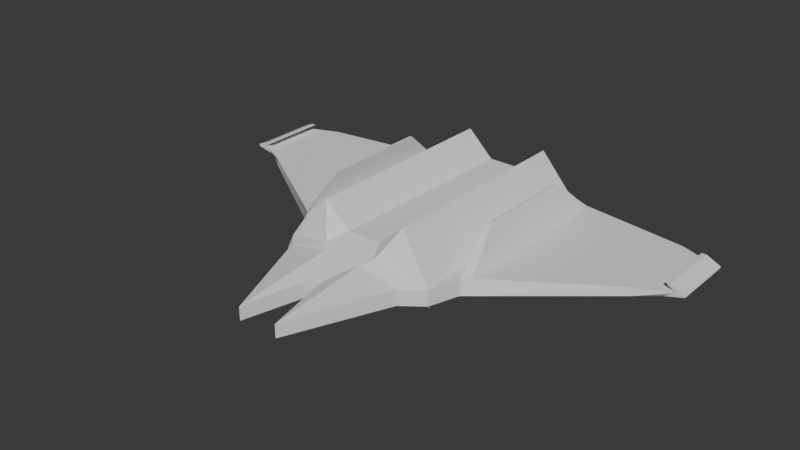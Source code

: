 # Source: enemyJet.blend  (saved by Blender 4.4.30; exported with 4.5.12 LTS)
import bpy
from mathutils import Matrix  # noqa: F401  (used for matrix-valued properties, if any)

bpy.ops.wm.read_factory_settings(use_empty=True)
scene = bpy.context.scene
scene.name = 'Scene'

# ---- collections
col_collection = bpy.data.collections.new('Collection'); scene.collection.children.link(col_collection)

# ---- materials (node trees are filled in below, after node groups)
mat_x = bpy.data.materials.new('マテリアル')
mat_x.roughness = 1.0

# ---- material node trees
mat_x.use_nodes = True; mat_x.node_tree.nodes.clear()
_N = mat_x.node_tree.nodes; _L = mat_x.node_tree.links
n0 = _N.new('ShaderNodeBsdfPrincipled'); n0.name = 'プリンシプルBSDF'; n0.location = (0, 300)
n0.inputs[2].default_value = 1.0
n0.inputs[13].default_value = 0.0
n1 = _N.new('ShaderNodeOutputMaterial'); n1.name = 'マテリアル出力'; n1.location = (280, 300)
_L.new(n0.outputs[0], n1.inputs[0])
n1.is_active_output = True

# ---- world
world_world = bpy.data.worlds.new('World'); scene.world = world_world
world_world.use_nodes = True; world_world.node_tree.nodes.clear()
_N = world_world.node_tree.nodes; _L = world_world.node_tree.links
n0 = _N.new('ShaderNodeOutputWorld'); n0.name = 'World Output'; n0.location = (300, 300)
n1 = _N.new('ShaderNodeBackground'); n1.name = 'Background'; n1.location = (10, 300)
n1.inputs[0].default_value = (0.05088, 0.05088, 0.05088, 1.0)
_L.new(n1.outputs[0], n0.inputs[0])
n0.is_active_output = True
world_world.color = (0.05088, 0.05088, 0.05088)
world_world.sun_shadow_jitter_overblur = 0.0

# ---- meshes
me_x = bpy.data.meshes.new('立方体')
me_x.from_pydata([(-2.863, 0.06326, -0.08218), (-2.863, 0.09111, -0.08218), (-2.863, 0.06326, -0.8292), (-2.863, 0.09111, -0.8292), (2.862, 0.07545, -0.08218), (2.862, 0.09111, -0.08218), (2.862, 0.07545, -0.8292), (2.862, 0.09111, -0.8292), (-0.2336, -0.07603, 2.702), (0.2351, -0.07603, 2.702), (0.2351, 0.07603, 2.702), (-0.2336, 0.07603, 2.702), (-0.7714, -0.09057, -1.347), (0.7729, -0.09057, -1.347), (0.7729, 0.09057, -1.347), (-0.6949, 0.09057, -1.347), (0.9387, -0.09057, 1.367), (-0.9372, -0.09057, 1.367), (-0.8461, 0.09057, 1.367), (0.9387, 0.09057, 1.367), (-2.629, 0.01514, -0.8292), (-2.756, 0.09111, -0.8292), (-2.629, 0.01514, -0.08218), (-2.756, 0.09111, -0.08218), (2.649, 0.01514, -0.8292), (2.649, 0.01514, -0.08218), (2.761, 0.09111, -0.8292), (2.761, 0.09111, -0.08218), (0.5044, 0.5516, -1.22), (-0.5029, 0.5516, -1.22), (-0.5029, 0.5516, 1.22), (0.5044, 0.5516, 1.22), (-2.686, 0.1683, -0.08218), (-2.686, 0.1683, -0.8292), (-2.629, 0.1683, -0.08218), (2.7, 0.1683, -0.8292), (2.7, 0.1683, -0.08218), (-2.629, 0.1683, -0.8292), (2.649, 0.1683, -0.8292), (2.649, 0.1683, -0.08218), (1.049, -0.09057, 1.019), (1.049, -0.09057, -1.184), (1.054, 0.09057, -1.184), (1.054, 0.09057, 1.019), (-0.9479, -0.09057, 0.9873), (-0.9479, -0.09057, -1.179), (-1.035, 0.09057, -1.179), (-1.035, 0.09057, 0.9873), (0.6969, 0.09057, 1.549), (-0.6954, -0.09057, 1.549), (0.6969, -0.09057, 1.549), (-0.6954, 0.09057, 1.549), (0.05205, -0.09057, 1.884), (-0.05054, -0.09057, 1.884), (-0.05054, 0.09057, 1.884), (0.05205, 0.09057, 1.884), (0.2581, 0.09057, -1.226), (-0.2566, 0.09057, -1.226), (-0.3119, 0.2214, 1.44), (0.3134, 0.2214, 1.44), (-0.2566, -0.09057, -1.226), (0.2581, -0.09057, -1.226), (0.3134, -0.09057, 1.367), (-0.3119, -0.09057, 1.367), (0.1975, 0.2509, -1.226), (-0.196, 0.2509, -1.226), (-0.196, 0.2891, 1.22), (0.1975, 0.2891, 1.22), (-0.2313, 0.1888, 1.549), (0.2328, 0.1888, 1.549), (0.2328, -0.09057, 1.549), (-0.2313, -0.09057, 1.549), (0.02933, -0.05046, 1.891), (-0.02783, -0.05046, 1.891), (-0.02783, 0.05046, 1.891), (0.02933, 0.05046, 1.891), (0.2475, -0.1166, -1.226), (0.741, -0.1577, -1.291), (0.9, -0.1577, 1.311), (-0.299, -0.1166, 1.311), (-0.8985, -0.1577, 1.311), (-0.7395, -0.1577, -1.291), (-0.246, -0.1166, -1.226), (0.3005, -0.1166, 1.311), (2.395, -0.001644, -0.9757), (2.382, 0.09103, -0.9757), (2.382, 0.09103, 0.09267), (2.395, -0.001644, 0.09267), (-2.37, -0.002621, 0.09752), (-2.37, -0.002621, -0.9781), (-2.37, 0.09102, -0.9781), (-2.37, 0.09102, 0.09752), (1.204, -0.08038, 0.9129), (1.204, -0.08038, -1.16), (1.128, 0.09062, -1.16), (1.128, 0.09062, 0.9129), (-1.123, 0.09063, -1.154), (-1.123, 0.09063, 0.8778), (-1.123, -0.07975, 0.8778), (-1.123, -0.07975, -1.154), (0.9886, 0.4808, -0.7067), (0.9886, 0.4808, 0.5201), (-1.0, 0.4809, -0.7139), (-0.9704, 0.4808, -0.7282), (-1.0, 0.4809, 0.4586), (-0.9704, 0.4808, 0.5218), (1.015, 0.4809, -0.6934), (1.015, 0.4809, 0.461), (-0.234, 0.05745, -1.307), (-0.6361, 0.05745, -1.386), (0.2382, -0.06068, -1.307), (0.7104, -0.06068, -1.386), (0.7104, 0.05745, -1.386), (-0.7062, -0.06068, -1.386), (0.2382, 0.05745, -1.307), (-0.234, -0.06068, -1.307)], [], [(1, 2, 0), (14, 43, 42), (7, 4, 6), (52, 10, 55), (12, 44, 45), (43, 16, 40), (3, 37, 21), (26, 6, 24), (23, 0, 22), (6, 25, 24), (15, 30, 29), (61, 82, 60), (49, 11, 51), (61, 111, 13), (46, 12, 45), (70, 9, 52), (68, 11, 54), (48, 9, 50), (3, 20, 2), (91, 22, 88), (90, 23, 91), (20, 0, 2), (84, 25, 87), (84, 26, 24), (5, 25, 4), (7, 36, 5), (67, 28, 64), (59, 31, 67), (57, 29, 65), (14, 31, 19), (33, 34, 37), (38, 36, 35), (26, 35, 7), (23, 32, 1), (1, 33, 3), (21, 34, 23), (27, 38, 26), (5, 39, 27), (13, 42, 41), (13, 40, 16), (95, 40, 92), (95, 101, 43), (15, 47, 18), (17, 47, 44), (99, 46, 45), (45, 98, 99), (19, 50, 16), (58, 51, 68), (62, 50, 70), (18, 49, 51), (63, 49, 17), (63, 70, 71), (59, 48, 19), (58, 69, 59), (56, 28, 14), (56, 65, 64), (58, 30, 18), (59, 66, 58), (29, 66, 65), (66, 64, 65), (69, 10, 48), (69, 54, 55), (71, 8, 49), (71, 52, 53), (61, 114, 110), (56, 60, 57), (63, 83, 62), (13, 78, 77), (8, 54, 11), (52, 73, 53), (73, 75, 74), (55, 72, 52), (53, 74, 54), (54, 75, 55), (82, 80, 81), (78, 76, 77), (76, 79, 82), (63, 80, 79), (61, 77, 76), (62, 78, 16), (60, 81, 12), (12, 80, 17), (85, 27, 26), (27, 87, 25), (93, 85, 84), (93, 87, 92), (89, 22, 20), (20, 90, 89), (96, 91, 97), (97, 88, 98), (41, 92, 40), (41, 94, 93), (94, 86, 85), (86, 92, 87), (47, 98, 44), (96, 103, 46), (99, 88, 89), (89, 96, 99), (100, 107, 106), (103, 104, 105), (95, 106, 107), (97, 105, 104), (97, 102, 96), (94, 100, 106), (42, 101, 100), (46, 105, 47), (115, 109, 108), (112, 110, 114), (60, 113, 115), (57, 109, 15), (15, 113, 12), (56, 112, 114), (60, 108, 57), (13, 112, 14), (1, 3, 2), (14, 19, 43), (7, 5, 4), (52, 9, 10), (12, 17, 44), (43, 19, 16), (3, 33, 37), (26, 7, 6), (23, 1, 0), (6, 4, 25), (15, 18, 30), (61, 76, 82), (49, 8, 11), (61, 110, 111), (46, 15, 12), (70, 50, 9), (68, 51, 11), (48, 10, 9), (3, 21, 20), (91, 23, 22), (90, 21, 23), (20, 22, 0), (84, 24, 25), (84, 85, 26), (5, 27, 25), (7, 35, 36), (67, 31, 28), (59, 19, 31), (57, 15, 29), (14, 28, 31), (33, 32, 34), (38, 39, 36), (26, 38, 35), (23, 34, 32), (1, 32, 33), (21, 37, 34), (27, 39, 38), (5, 36, 39), (13, 14, 42), (13, 41, 40), (95, 43, 40), (95, 107, 101), (15, 46, 47), (17, 18, 47), (99, 96, 46), (45, 44, 98), (19, 48, 50), (58, 18, 51), (62, 16, 50), (18, 17, 49), (63, 71, 49), (63, 62, 70), (59, 69, 48), (58, 68, 69), (56, 64, 28), (56, 57, 65), (58, 66, 30), (59, 67, 66), (29, 30, 66), (66, 67, 64), (69, 55, 10), (69, 68, 54), (71, 53, 8), (71, 70, 52), (61, 56, 114), (56, 61, 60), (63, 79, 83), (13, 16, 78), (8, 53, 54), (52, 72, 73), (73, 72, 75), (55, 75, 72), (53, 73, 74), (54, 74, 75), (82, 79, 80), (78, 83, 76), (76, 83, 79), (63, 17, 80), (61, 13, 77), (62, 83, 78), (60, 82, 81), (12, 81, 80), (85, 86, 27), (27, 86, 87), (93, 94, 85), (93, 84, 87), (89, 88, 22), (20, 21, 90), (96, 90, 91), (97, 91, 88), (41, 93, 92), (41, 42, 94), (94, 95, 86), (86, 95, 92), (47, 97, 98), (96, 102, 103), (99, 98, 88), (89, 90, 96), (100, 101, 107), (103, 102, 104), (95, 94, 106), (97, 47, 105), (97, 104, 102), (94, 42, 100), (42, 43, 101), (46, 103, 105), (115, 113, 109), (112, 111, 110), (60, 12, 113), (57, 108, 109), (15, 109, 113), (56, 14, 112), (60, 115, 108), (13, 111, 112)])
me_x.polygons.foreach_set('use_smooth', [True] * 228)
_k = set([(0, 1), (0, 2), (0, 22), (1, 32), (2, 3), (2, 20), (3, 33), (4, 5), (4, 6), (4, 25), (5, 36), (6, 7), (6, 24), (7, 35), (8, 11), (8, 49), (8, 53), (8, 71), (9, 10), (9, 50), (9, 52), (9, 70), (10, 48), (10, 55), (10, 69), (11, 51), (11, 54), (11, 68), (12, 15), (12, 17), (12, 45), (12, 46), (12, 60), (12, 81), (12, 113), (13, 14), (13, 16), (13, 41), (13, 42), (13, 61), (13, 77), (13, 111), (14, 19), (14, 28), (14, 31), (14, 42), (14, 56), (14, 112), (15, 18), (15, 29), (15, 30), (15, 46), (15, 57), (15, 109), (15, 113), (16, 19), (16, 40), (16, 43), (16, 50), (16, 62), (16, 78), (17, 18), (17, 44), (17, 47), (17, 49), (17, 63), (17, 80), (18, 30), (18, 47), (18, 49), (18, 51), (18, 58), (19, 31), (19, 43), (19, 48), (19, 59), (20, 21), (20, 22), (20, 89), (21, 23), (21, 37), (21, 90), (22, 23), (22, 88), (23, 34), (23, 91), (24, 25), (24, 26), (24, 84), (25, 27), (25, 87), (26, 27), (26, 38), (26, 84), (26, 85), (27, 39), (27, 86), (27, 87), (28, 31), (28, 56), (28, 64), (29, 30), (29, 57), (29, 65), (30, 58), (30, 66), (31, 59), (31, 67), (32, 33), (32, 34), (33, 37), (34, 37), (35, 36), (35, 38), (36, 39), (38, 39), (40, 41), (40, 43), (40, 92), (41, 42), (41, 93), (42, 43), (42, 94), (42, 100), (43, 95), (43, 101), (44, 45), (44, 47), (44, 98), (45, 46), (45, 99), (46, 47), (46, 96), (46, 103), (47, 97), (47, 105), (48, 50), (48, 59), (48, 69), (49, 51), (51, 58), (51, 68), (52, 53), (52, 55), (52, 70), (52, 72), (53, 54), (53, 71), (53, 73), (54, 55), (54, 68), (54, 74), (55, 69), (55, 75), (56, 61), (56, 64), (56, 112), (56, 114), (57, 60), (57, 65), (57, 108), (57, 109), (58, 59), (58, 66), (58, 68), (59, 67), (59, 69), (60, 81), (60, 82), (60, 113), (60, 115), (61, 76), (61, 77), (61, 110), (61, 111), (62, 63), (64, 65), (64, 67), (65, 66), (66, 67), (68, 69), (72, 73), (72, 75), (73, 74), (74, 75), (76, 77), (76, 82), (77, 78), (78, 83), (79, 80), (79, 83), (80, 81), (81, 82), (84, 85), (84, 93), (85, 93), (85, 94), (86, 87), (86, 92), (86, 95), (87, 92), (88, 91), (88, 98), (89, 90), (89, 99), (90, 96), (91, 97), (94, 95), (94, 100), (94, 106), (95, 101), (95, 107), (96, 97), (96, 102), (96, 103), (97, 104), (97, 105), (100, 101), (100, 106), (101, 107), (102, 103), (102, 104), (103, 105), (104, 105), (106, 107), (108, 109), (108, 115), (109, 113), (109, 115), (110, 111), (110, 114), (111, 112), (112, 114), (113, 115)])
me_x.attributes.new('sharp_edge', 'BOOLEAN', 'EDGE').data.foreach_set('value', [ (min(e.vertices), max(e.vertices)) in _k for e in me_x.edges])
_uv = me_x.uv_layers.new(name='UVMap')
_uv.uv.foreach_set('vector', [0.625, 0.0, 0.375, 0.25, 0.375, 0.0, 0.708, 0.5, 0.6946, 0.75, 0.6946, 0.5, 0.625, 0.5, 0.375, 0.75, 0.375, 0.5, 0.375, 0.861, 0.625, 0.833, 0.625, 0.861, 0.208, 0.5, 0.1927, 0.75, 0.1927, 0.5, 0.625, 0.8196, 0.375, 0.833, 0.375, 0.8196, 0.625, 0.25, 0.625, 0.2602, 0.625, 0.2602, 0.625, 0.4907, 0.375, 0.5, 0.375, 0.4907, 0.625, 0.9898, 0.375, 1.0, 0.375, 0.9898, 0.375, 0.5, 0.3657, 0.75, 0.3657, 0.5, 0.792, 0.5, 0.792, 0.75, 0.792, 0.5, 0.375, 0.389, 0.375, 0.361, 0.375, 0.361, 0.375, 0.917, 0.625, 0.917, 0.625, 0.917, 0.375, 0.389, 0.375, 0.417, 0.375, 0.417, 0.625, 0.3177, 0.375, 0.333, 0.375, 0.3177, 0.264, 0.75, 0.292, 0.75, 0.264, 0.75, 0.764, 0.75, 0.792, 0.75, 0.764, 0.75, 0.625, 0.833, 0.375, 0.833, 0.375, 0.833, 0.625, 0.25, 0.375, 0.2602, 0.375, 0.25, 0.625, 0.9801, 0.375, 0.9898, 0.375, 0.9801, 0.8551, 0.5, 0.8648, 0.75, 0.8551, 0.75, 0.1352, 0.5, 0.125, 0.75, 0.125, 0.5, 0.3561, 0.5, 0.3657, 0.75, 0.3561, 0.75, 0.375, 0.4811, 0.625, 0.4907, 0.375, 0.4907, 0.625, 0.75, 0.375, 0.7593, 0.375, 0.75, 0.625, 0.5, 0.625, 0.75, 0.625, 0.75, 0.736, 0.75, 0.708, 0.5, 0.736, 0.5, 0.736, 0.75, 0.708, 0.75, 0.736, 0.75, 0.625, 0.361, 0.625, 0.333, 0.625, 0.361, 0.708, 0.5, 0.708, 0.75, 0.708, 0.75, 0.875, 0.5, 0.8648, 0.75, 0.8648, 0.5, 0.6343, 0.5, 0.625, 0.75, 0.625, 0.5, 0.625, 0.4907, 0.625, 0.5, 0.625, 0.5, 0.625, 0.9898, 0.625, 1.0, 0.625, 1.0, 0.625, 0.0, 0.625, 0.25, 0.625, 0.25, 0.8648, 0.5, 0.8648, 0.75, 0.8648, 0.75, 0.6343, 0.75, 0.6343, 0.5, 0.6343, 0.5, 0.625, 0.75, 0.625, 0.7593, 0.625, 0.7593, 0.375, 0.417, 0.625, 0.4304, 0.375, 0.4304, 0.292, 0.5, 0.3054, 0.75, 0.292, 0.75, 0.625, 0.8138, 0.375, 0.8196, 0.375, 0.8138, 0.625, 0.8138, 0.625, 0.8196, 0.625, 0.8196, 0.792, 0.5, 0.8073, 0.75, 0.792, 0.75, 0.375, 0.917, 0.625, 0.9323, 0.375, 0.9323, 0.375, 0.3118, 0.625, 0.3177, 0.375, 0.3177, 0.1927, 0.5, 0.1868, 0.75, 0.1868, 0.5, 0.625, 0.833, 0.375, 0.833, 0.375, 0.833, 0.764, 0.75, 0.792, 0.75, 0.764, 0.75, 0.264, 0.75, 0.292, 0.75, 0.264, 0.75, 0.625, 0.917, 0.375, 0.917, 0.625, 0.917, 0.236, 0.75, 0.208, 0.75, 0.208, 0.75, 0.236, 0.75, 0.264, 0.75, 0.236, 0.75, 0.736, 0.75, 0.708, 0.75, 0.708, 0.75, 0.764, 0.75, 0.736, 0.75, 0.736, 0.75, 0.625, 0.389, 0.625, 0.417, 0.625, 0.417, 0.625, 0.389, 0.625, 0.361, 0.625, 0.389, 0.764, 0.75, 0.792, 0.75, 0.792, 0.75, 0.736, 0.75, 0.764, 0.75, 0.764, 0.75, 0.792, 0.5, 0.764, 0.75, 0.764, 0.5, 0.764, 0.75, 0.736, 0.5, 0.764, 0.5, 0.736, 0.75, 0.708, 0.75, 0.708, 0.75, 0.736, 0.75, 0.764, 0.75, 0.736, 0.75, 0.236, 0.75, 0.208, 0.75, 0.208, 0.75, 0.236, 0.75, 0.264, 0.75, 0.236, 0.75, 0.375, 0.389, 0.625, 0.389, 0.375, 0.389, 0.625, 0.389, 0.375, 0.361, 0.625, 0.361, 0.236, 0.75, 0.264, 0.75, 0.264, 0.75, 0.292, 0.5, 0.292, 0.75, 0.292, 0.5, 0.375, 0.917, 0.625, 0.889, 0.625, 0.917, 0.264, 0.75, 0.236, 0.75, 0.236, 0.75, 0.375, 0.889, 0.625, 0.861, 0.625, 0.889, 0.625, 0.861, 0.375, 0.861, 0.375, 0.861, 0.375, 0.889, 0.625, 0.889, 0.625, 0.889, 0.764, 0.75, 0.736, 0.75, 0.736, 0.75, 0.236, 0.5, 0.208, 0.75, 0.208, 0.5, 0.292, 0.75, 0.264, 0.5, 0.292, 0.5, 0.264, 0.5, 0.236, 0.75, 0.236, 0.5, 0.236, 0.75, 0.208, 0.75, 0.236, 0.75, 0.375, 0.389, 0.375, 0.417, 0.375, 0.389, 0.264, 0.75, 0.292, 0.75, 0.292, 0.75, 0.375, 0.361, 0.375, 0.333, 0.375, 0.333, 0.208, 0.5, 0.208, 0.75, 0.208, 0.75, 0.6439, 0.5, 0.6343, 0.75, 0.6343, 0.5, 0.625, 0.7593, 0.375, 0.7689, 0.375, 0.7593, 0.375, 0.4362, 0.625, 0.4811, 0.375, 0.4811, 0.3112, 0.5, 0.3561, 0.75, 0.3112, 0.75, 0.1449, 0.5, 0.1352, 0.75, 0.1352, 0.5, 0.375, 0.2602, 0.625, 0.2699, 0.375, 0.2699, 0.8132, 0.5, 0.8551, 0.75, 0.8132, 0.75, 0.625, 0.9382, 0.375, 0.9801, 0.375, 0.9382, 0.3054, 0.5, 0.3112, 0.75, 0.3054, 0.75, 0.375, 0.4304, 0.625, 0.4362, 0.375, 0.4362, 0.6888, 0.5, 0.6439, 0.75, 0.6439, 0.5, 0.625, 0.7689, 0.375, 0.8138, 0.375, 0.7689, 0.625, 0.9323, 0.375, 0.9382, 0.375, 0.9323, 0.625, 0.3118, 0.625, 0.3177, 0.625, 0.3177, 0.1868, 0.5, 0.1449, 0.75, 0.1449, 0.5, 0.375, 0.2699, 0.625, 0.3118, 0.375, 0.3118, 0.6946, 0.5, 0.6888, 0.75, 0.6888, 0.5, 0.8073, 0.5, 0.8132, 0.75, 0.8073, 0.75, 0.6888, 0.75, 0.6888, 0.5, 0.6888, 0.75, 0.625, 0.9382, 0.625, 0.9323, 0.625, 0.9382, 0.8132, 0.75, 0.8132, 0.5, 0.8132, 0.5, 0.625, 0.4362, 0.625, 0.4304, 0.625, 0.4362, 0.6946, 0.5, 0.6946, 0.75, 0.6946, 0.5, 0.8073, 0.5, 0.8073, 0.75, 0.8073, 0.75, 0.375, 0.361, 0.625, 0.333, 0.625, 0.361, 0.625, 0.417, 0.375, 0.389, 0.625, 0.389, 0.375, 0.361, 0.375, 0.333, 0.375, 0.361, 0.625, 0.361, 0.625, 0.333, 0.625, 0.333, 0.625, 0.333, 0.375, 0.333, 0.375, 0.333, 0.625, 0.389, 0.625, 0.417, 0.625, 0.389, 0.375, 0.361, 0.625, 0.361, 0.625, 0.361, 0.375, 0.417, 0.625, 0.417, 0.625, 0.417, 0.625, 0.0, 0.625, 0.25, 0.375, 0.25, 0.708, 0.5, 0.708, 0.75, 0.6946, 0.75, 0.625, 0.5, 0.625, 0.75, 0.375, 0.75, 0.375, 0.861, 0.375, 0.833, 0.625, 0.833, 0.208, 0.5, 0.208, 0.75, 0.1927, 0.75, 0.625, 0.8196, 0.625, 0.833, 0.375, 0.833, 0.625, 0.25, 0.625, 0.25, 0.625, 0.2602, 0.625, 0.4907, 0.625, 0.5, 0.375, 0.5, 0.625, 0.9898, 0.625, 1.0, 0.375, 1.0, 0.375, 0.5, 0.375, 0.75, 0.3657, 0.75, 0.792, 0.5, 0.792, 0.75, 0.792, 0.75, 0.375, 0.389, 0.375, 0.389, 0.375, 0.361, 0.375, 0.917, 0.375, 0.917, 0.625, 0.917, 0.375, 0.389, 0.375, 0.389, 0.375, 0.417, 0.625, 0.3177, 0.625, 0.333, 0.375, 0.333, 0.264, 0.75, 0.292, 0.75, 0.292, 0.75, 0.764, 0.75, 0.792, 0.75, 0.792, 0.75, 0.625, 0.833, 0.625, 0.833, 0.375, 0.833, 0.625, 0.25, 0.625, 0.2602, 0.375, 0.2602, 0.625, 0.9801, 0.625, 0.9898, 0.375, 0.9898, 0.8551, 0.5, 0.8648, 0.5, 0.8648, 0.75, 0.1352, 0.5, 0.1352, 0.75, 0.125, 0.75, 0.3561, 0.5, 0.3657, 0.5, 0.3657, 0.75, 0.375, 0.4811, 0.625, 0.4811, 0.625, 0.4907, 0.625, 0.75, 0.625, 0.7593, 0.375, 0.7593, 0.625, 0.5, 0.625, 0.5, 0.625, 0.75, 0.736, 0.75, 0.708, 0.75, 0.708, 0.5, 0.736, 0.75, 0.708, 0.75, 0.708, 0.75, 0.625, 0.361, 0.625, 0.333, 0.625, 0.333, 0.708, 0.5, 0.708, 0.5, 0.708, 0.75, 0.875, 0.5, 0.875, 0.75, 0.8648, 0.75, 0.6343, 0.5, 0.6343, 0.75, 0.625, 0.75, 0.625, 0.4907, 0.625, 0.4907, 0.625, 0.5, 0.625, 0.9898, 0.625, 0.9898, 0.625, 1.0, 0.625, 0.0, 0.625, 0.0, 0.625, 0.25, 0.8648, 0.5, 0.8648, 0.5, 0.8648, 0.75, 0.6343, 0.75, 0.6343, 0.75, 0.6343, 0.5, 0.625, 0.75, 0.625, 0.75, 0.625, 0.7593, 0.375, 0.417, 0.625, 0.417, 0.625, 0.4304, 0.292, 0.5, 0.3054, 0.5, 0.3054, 0.75, 0.625, 0.8138, 0.625, 0.8196, 0.375, 0.8196, 0.625, 0.8138, 0.625, 0.8138, 0.625, 0.8196, 0.792, 0.5, 0.8073, 0.5, 0.8073, 0.75, 0.375, 0.917, 0.625, 0.917, 0.625, 0.9323, 0.375, 0.3118, 0.625, 0.3118, 0.625, 0.3177, 0.1927, 0.5, 0.1927, 0.75, 0.1868, 0.75, 0.625, 0.833, 0.625, 0.833, 0.375, 0.833, 0.764, 0.75, 0.792, 0.75, 0.792, 0.75, 0.264, 0.75, 0.292, 0.75, 0.292, 0.75, 0.625, 0.917, 0.375, 0.917, 0.375, 0.917, 0.236, 0.75, 0.236, 0.75, 0.208, 0.75, 0.236, 0.75, 0.264, 0.75, 0.264, 0.75, 0.736, 0.75, 0.736, 0.75, 0.708, 0.75, 0.764, 0.75, 0.764, 0.75, 0.736, 0.75, 0.625, 0.389, 0.625, 0.389, 0.625, 0.417, 0.625, 0.389, 0.625, 0.361, 0.625, 0.361, 0.764, 0.75, 0.764, 0.75, 0.792, 0.75, 0.736, 0.75, 0.736, 0.75, 0.764, 0.75, 0.792, 0.5, 0.792, 0.75, 0.764, 0.75, 0.764, 0.75, 0.736, 0.75, 0.736, 0.5, 0.736, 0.75, 0.736, 0.75, 0.708, 0.75, 0.736, 0.75, 0.764, 0.75, 0.764, 0.75, 0.236, 0.75, 0.236, 0.75, 0.208, 0.75, 0.236, 0.75, 0.264, 0.75, 0.264, 0.75, 0.375, 0.389, 0.625, 0.389, 0.625, 0.389, 0.625, 0.389, 0.375, 0.389, 0.375, 0.361, 0.236, 0.75, 0.236, 0.75, 0.264, 0.75, 0.292, 0.5, 0.292, 0.75, 0.292, 0.75, 0.375, 0.917, 0.375, 0.889, 0.625, 0.889, 0.264, 0.75, 0.264, 0.75, 0.236, 0.75, 0.375, 0.889, 0.375, 0.861, 0.625, 0.861, 0.625, 0.861, 0.625, 0.861, 0.375, 0.861, 0.375, 0.889, 0.375, 0.889, 0.625, 0.889, 0.764, 0.75, 0.764, 0.75, 0.736, 0.75, 0.236, 0.5, 0.236, 0.75, 0.208, 0.75, 0.292, 0.75, 0.264, 0.75, 0.264, 0.5, 0.264, 0.5, 0.264, 0.75, 0.236, 0.75, 0.236, 0.75, 0.208, 0.75, 0.208, 0.75, 0.375, 0.389, 0.375, 0.417, 0.375, 0.417, 0.264, 0.75, 0.264, 0.75, 0.292, 0.75, 0.375, 0.361, 0.375, 0.361, 0.375, 0.333, 0.208, 0.5, 0.208, 0.5, 0.208, 0.75, 0.6439, 0.5, 0.6439, 0.75, 0.6343, 0.75, 0.625, 0.7593, 0.625, 0.7689, 0.375, 0.7689, 0.375, 0.4362, 0.625, 0.4362, 0.625, 0.4811, 0.3112, 0.5, 0.3561, 0.5, 0.3561, 0.75, 0.1449, 0.5, 0.1449, 0.75, 0.1352, 0.75, 0.375, 0.2602, 0.625, 0.2602, 0.625, 0.2699, 0.8132, 0.5, 0.8551, 0.5, 0.8551, 0.75, 0.625, 0.9382, 0.625, 0.9801, 0.375, 0.9801, 0.3054, 0.5, 0.3112, 0.5, 0.3112, 0.75, 0.375, 0.4304, 0.625, 0.4304, 0.625, 0.4362, 0.6888, 0.5, 0.6888, 0.75, 0.6439, 0.75, 0.625, 0.7689, 0.625, 0.8138, 0.375, 0.8138, 0.625, 0.9323, 0.625, 0.9382, 0.375, 0.9382, 0.625, 0.3118, 0.625, 0.3118, 0.625, 0.3177, 0.1868, 0.5, 0.1868, 0.75, 0.1449, 0.75, 0.375, 0.2699, 0.625, 0.2699, 0.625, 0.3118, 0.6946, 0.5, 0.6946, 0.75, 0.6888, 0.75, 0.8073, 0.5, 0.8132, 0.5, 0.8132, 0.75, 0.6888, 0.75, 0.6888, 0.5, 0.6888, 0.5, 0.625, 0.9382, 0.625, 0.9323, 0.625, 0.9323, 0.8132, 0.75, 0.8132, 0.75, 0.8132, 0.5, 0.625, 0.4362, 0.625, 0.4304, 0.625, 0.4304, 0.6946, 0.5, 0.6946, 0.75, 0.6946, 0.75, 0.8073, 0.5, 0.8073, 0.5, 0.8073, 0.75, 0.375, 0.361, 0.375, 0.333, 0.625, 0.333, 0.625, 0.417, 0.375, 0.417, 0.375, 0.389, 0.375, 0.361, 0.375, 0.333, 0.375, 0.333, 0.625, 0.361, 0.625, 0.361, 0.625, 0.333, 0.625, 0.333, 0.625, 0.333, 0.375, 0.333, 0.625, 0.389, 0.625, 0.417, 0.625, 0.417, 0.375, 0.361, 0.375, 0.361, 0.625, 0.361, 0.375, 0.417, 0.375, 0.417, 0.625, 0.417])
me_x.materials.append(mat_x)
me_x.update()
me_x.normals_split_custom_set([tuple(v) for v in zip(*[iter([-0.8369, 0.5473, 0.0, -1.0, 0.0, 0.0, -1.0, 0.0, 0.0, 0.0, 1.0, 0.0, 0.0, 1.0, 0.0, 0.0, 1.0, 0.0, 0.8451, 0.5346, 0.0, 1.0, -3.595e-06, 0.0, 1.0, 0.0, 0.0, -0.9759, 0.0, 0.2183, -0.9759, 0.0, 0.2183, -0.9759, 0.0, 0.2183, 0.0, -1.0, 7.327e-11, 0.0, -1.0, 3.7e-09, 0.0, -1.0, 0.0, 0.9527, -0.02314, 0.3029, 0.9527, -0.02314, 0.3029, 0.9527, -0.02314, 0.3029, 0.0, 0.0, -1.0, 0.0, 0.0, -1.0, 0.0, 0.0, -1.0, -7.417e-07, 0.0, -1.0, -3.662e-07, 0.0, -1.0, -1.576e-06, 0.0, -1.0, 0.0, 0.0, 1.0, 0.0, 0.0, 1.0, 0.0, 0.0, 1.0, 0.2722, -0.9622, 0.0, 0.2722, -0.9622, 0.0, 0.2722, -0.9622, 0.0, -0.9231, 0.3845, 3.855e-07, -0.9231, 0.3845, 3.855e-07, -0.9231, 0.3845, 3.855e-07, 0.0, 0.0, -1.0, 0.0, 0.0, -1.0, 0.0, 0.0, -1.0, -0.9283, 0.0, 0.3717, -0.9283, 0.0, 0.3717, -0.9283, 0.0, 0.3717, -0.1133, -0.8695, -0.4807, -0.1133, -0.8695, -0.4807, -0.1133, -0.8695, -0.4807, -0.6546, -0.315, -0.6872, -0.6546, -0.315, -0.6872, -0.6546, -0.315, -0.6872, 0.02328, -0.9997, 0.01256, 0.02328, -0.9997, 0.01256, 0.02328, -0.9997, 0.01256, 0.3379, 0.9367, 0.09222, 0.3379, 0.9367, 0.09222, 0.3379, 0.9367, 0.09222, 0.9283, 0.0, 0.3717, 0.9283, 0.0, 0.3717, 0.9283, 0.0, 0.3717, 0.0, 0.0, -1.0, 0.0, 0.0, -1.0, 0.0, 0.0, -1.0, -0.5457, -0.106, 0.8312, -0.3799, -0.5181, 0.7663, -0.5701, 0.0, 0.8216, 0.0002848, 1.0, 0.0, 0.000236, 1.0, 0.0, 0.0002902, 1.0, 0.0, -0.2018, -0.9794, 0.0, -0.2018, -0.9794, 0.0, -0.2018, -0.9794, 0.0, 0.06594, -0.9978, 0.0, 0.06594, -0.9978, 0.0, 0.06594, -0.9978, 0.0, 0.422, -0.6209, -0.6606, 0.422, -0.6209, -0.6606, 0.422, -0.6209, -0.6606, 0.0, 2.901e-07, 1.0, 0.0, 9.867e-08, 1.0, 0.0, 4.755e-07, 1.0, 0.8451, 0.5346, 0.0, 0.4284, 0.9036, 0.0, 0.8451, 0.5346, 0.0, -0.6556, 0.7551, -0.001232, -0.6947, 0.7192, -0.01001, -0.6997, 0.7143, -0.01116, -0.5635, 0.6588, 0.4986, -0.5635, 0.6588, 0.4986, -0.5635, 0.6588, 0.4986, -0.01433, 0.005413, -0.9999, -0.01433, 0.005413, -0.9999, -0.01433, 0.005413, -0.9999, 0.7343, 0.6774, -0.04486, 0.7343, 0.6774, -0.04486, 0.7343, 0.6774, -0.04486, 0.0, 1.0, 0.0, 0.0, 1.0, 0.0, 0.0, 1.0, 0.0, 0.0, 1.0, 0.0, 0.0, 1.0, 0.0, 0.0, 1.0, 0.0, -7.417e-07, 0.0, -1.0, 0.0, 0.0, -1.0, 0.0, 0.0, -1.0, 0.0, 0.0, 1.0, 0.0, 0.0, 1.0, 0.0, 0.0, 1.0, -0.8369, 0.5473, 0.0, -0.4008, 0.9162, 0.0, -0.8369, 0.5473, 0.0, 0.5202, -0.854, 0.0, 0.5202, -0.854, 0.0, 0.5202, -0.854, 0.0, -0.5681, -0.823, 0.0, -0.5681, -0.823, 0.0, -0.5681, -0.823, 0.0, 0.0, 2.901e-07, 1.0, 0.0, 0.0, 1.0, 0.0, 0.0, 1.0, 0.5068, -0.01231, -0.862, 0.5068, -0.01231, -0.862, 0.5068, -0.01231, -0.862, 0.0, -1.0, 2.439e-09, 0.0, -1.0, 5.079e-09, 0.0, -1.0, 5.199e-09, 0.6385, 0.1666, 0.7514, 0.6678, 0.1392, 0.7312, 0.5391, 0.239, 0.8076, 0.619, 0.6559, 0.4321, 0.619, 0.6559, 0.4321, 0.619, 0.6559, 0.4321, 0.0, 1.0, 0.0, 0.0, 1.0, 0.0, 0.0, 1.0, 0.0, -0.9008, -0.4335, 0.02542, -0.9008, -0.4335, 0.02542, -0.9008, -0.4335, 0.02542, -0.1619, -0.02518, -0.9865, -0.2124, -0.03208, -0.9767, -0.1436, -0.06909, -0.9872, -0.06171, -0.9981, 3.505e-08, -0.06171, -0.9981, 1.141e-08, -0.06171, -0.9981, 2.835e-08, 0.5999, 0.0, 0.8001, 0.5999, 0.0, 0.8001, 0.5999, 0.0, 0.8001, -0.1889, 0.8928, 0.4089, -0.1889, 0.8928, 0.4089, -0.1889, 0.8928, 0.4089, 0.0, -1.0, 3.636e-08, -3.93e-07, -1.0, 0.009975, 0.0009657, -1.0, -0.001576, -0.769, 0.0, 0.6392, -0.769, 0.0, 0.6392, -0.769, 0.0, 0.6392, 0.0, -1.0, 5.119e-08, -1.066e-07, -1.0, 0.009975, 0.0, -1.0, 0.0, 0.0, -1.0, 5.119e-08, 0.0009657, -1.0, -0.001576, -0.0009653, -1.0, -0.001575, 0.229, 0.9243, 0.3054, 0.229, 0.9243, 0.3054, 0.229, 0.9243, 0.3054, 0.0, 0.9576, 0.2881, 0.0, 0.9576, 0.2881, 0.0, 0.9576, 0.2881, -0.2273, 0.134, -0.9646, -0.2273, 0.134, -0.9646, -0.2273, 0.134, -0.9646, 0.0, 0.0, -1.0, 0.0, 0.0, -1.0, 0.0, 0.0, -1.0, -0.2272, 0.4464, 0.8655, -0.2272, 0.4464, 0.8655, -0.2272, 0.4464, 0.8655, 0.0, 0.9559, 0.2937, 0.0, 0.9559, 0.2937, 0.0, 0.9559, 0.2937, 0.6947, 0.7192, -0.01001, 0.6556, 0.7551, -0.001233, 0.6997, 0.7143, -0.01116, 0.0, 0.9999, -0.01562, 0.0, 0.9999, -0.01562, 0.0, 0.9999, -0.01562, 0.2061, 0.9739, 0.0948, 0.2061, 0.9739, 0.0948, 0.2061, 0.9739, 0.0948, 0.0, 0.9596, 0.2812, 0.0, 0.9596, 0.2812, 0.0, 0.9596, 0.2812, -0.0009653, -1.0, -0.001575, 0.0, -0.9999, 0.01261, -1.066e-07, -1.0, 0.009975, -0.0009653, -1.0, -0.001575, 0.0, -1.0, 2.022e-07, 0.0, -1.0, 2.167e-07, -0.9713, 0.0, 0.2378, -0.9713, 0.0, 0.2378, -0.9713, 0.0, 0.2378, 0.0, 0.0, -1.0, 0.0, 0.0, -1.0, 0.0, 0.0, -1.0, 0.03229, -0.8949, 0.4452, -0.02716, -0.9042, 0.4262, -0.03229, -0.8949, 0.4452, 0.8839, -0.4645, -0.054, 0.8839, -0.4645, -0.054, 0.8839, -0.4645, -0.054, 0.9759, 0.0, 0.2183, 0.9759, 0.0, 0.2183, 0.9759, 0.0, 0.2183, 0.0, -0.1742, 0.9847, 0.0, -0.1742, 0.9847, 0.0, -0.1742, 0.9847, 0.0, 0.0, 1.0, 0.0, 0.0, 1.0, 0.0, 0.0, 1.0, 0.2982, 0.0, 0.9545, 0.2982, 0.0, 0.9545, 0.2982, 0.0, 0.9545, -0.2982, 0.0, 0.9545, -0.2982, 0.0, 0.9545, -0.2982, 0.0, 0.9545, 0.0, 0.1742, 0.9847, 0.0, 0.1742, 0.9847, 0.0, 0.1742, 0.9847, 0.04137, -0.9991, 0.002333, 0.07022, -0.9975, 0.001886, 0.0824, -0.9966, 0.005034, -0.07022, -0.9975, 0.001886, -0.04137, -0.9991, 0.002333, -0.0824, -0.9966, 0.005034, -0.04137, -0.9991, 0.002333, 0.0347, -0.9994, 0.0007248, 0.04137, -0.9991, 0.002333, 0.03229, -0.8949, 0.4452, 0.003344, -0.6575, 0.7534, 0.02715, -0.9042, 0.4262, -0.1268, 0.05177, -0.9906, -0.1268, 0.05177, -0.9906, -0.1268, 0.05177, -0.9906, -0.03229, -0.8949, 0.4452, -0.003344, -0.6575, 0.7534, 0.0, -0.6405, 0.768, 0.1876, -0.5751, -0.7963, 0.1876, -0.5751, -0.7963, 0.1876, -0.5751, -0.7963, -0.8839, -0.4645, -0.054, -0.8839, -0.4645, -0.054, -0.8839, -0.4645, -0.054, -0.0002839, 1.0, 0.0, -0.0002269, 1.0, 0.0, -0.0002269, 1.0, 0.0, 0.4525, -0.6657, 0.5934, 0.4525, -0.6657, 0.5934, 0.4525, -0.6657, 0.5934, 0.1518, 0.02179, -0.9882, 0.1518, 0.02179, -0.9882, 0.1518, 0.02179, -0.9882, 0.06594, -0.9978, 0.0, 0.06594, -0.9978, 0.0, 0.06594, -0.9978, -1.828e-08, -0.06786, -0.9977, 1.647e-08, -0.06843, -0.9977, 0.0, -0.06843, -0.9977, 0.0, -0.3376, -0.4593, -0.8216, -0.4749, -0.0952, -0.8749, -0.4983, 0.0, -0.867, 0.000319, 1.0, 0.0, 0.0002902, 1.0, 0.0, 0.000319, 1.0, 0.0, -0.6644, 0.0, 0.7473, -0.5303, 0.0, 0.8478, -0.592, -0.07869, 0.8021, 0.06594, -0.9978, -1.419e-09, 0.06594, -0.9978, -1.828e-08, 0.06594, -0.9978, -2.736e-08, 0.1909, 0.04732, -0.9805, 0.2079, 0.03864, -0.9774, 0.1484, 0.0657, -0.9867, -0.0003238, 1.0, 0.0, -0.0002902, 1.0, 0.0, -0.0002839, 1.0, 0.0, 0.5616, 0.08063, 0.8235, 0.5616, 0.08063, 0.8235, 0.5616, 0.08063, 0.8235, -0.6564, -0.1382, 0.7417, -0.592, -0.07869, 0.8021, -0.5243, -0.2523, 0.8133, -0.1766, 0.7565, -0.6298, -0.1766, 0.7565, -0.6298, -0.1766, 0.7565, -0.6298, -0.06171, -0.9981, 2.835e-08, -0.06697, -0.9978, 5.332e-08, -0.06786, -0.9977, 1.647e-08, -0.1397, 0.0, -0.9902, -0.2056, 0.0, -0.9786, -0.1619, -0.02518, -0.9865, -0.001415, 1.0, 0.0, -0.001415, 1.0, 0.0, -0.001415, 1.0, 0.0, 0.001421, 1.0, 2.047e-09, 0.001421, 1.0, 1.927e-11, 0.001421, 1.0, 0.0, 0.9605, 0.2784, -1.496e-07, 0.9605, 0.2784, -3.971e-07, 0.9605, 0.2784, 0.0, -0.7277, 0.5953, 0.3408, -0.7277, 0.5953, 0.3408, -0.7277, 0.5953, 0.3408, -0.9538, 0.3005, 7.476e-07, -0.9538, 0.3005, 5.477e-07, -0.9538, 0.3005, 5.108e-07, 0.2896, 0.7679, -0.5714, 0.2896, 0.7679, -0.5714, 0.2896, 0.7679, -0.5714, -0.9863, -0.1649, 0.0, -0.9863, -0.1649, 0.0, -0.9863, -0.1649, 0.0, 0.9865, -0.1635, 0.0, 0.9865, -0.1635, 0.0, 0.9865, -0.1635, 0.0, 0.1931, 0.0, -0.9812, 0.1931, 0.0, -0.9812, 0.1931, 0.0, -0.9812, -0.1652, 0.0, -0.9863, -0.1652, 0.0, -0.9863, -0.1652, 0.0, -0.9863, 0.0553, -0.9423, -0.3301, 0.0553, -0.9423, -0.3301, 0.0553, -0.9423, -0.3301, 0.1402, 0.8506, -0.5067, 0.1402, 0.8506, -0.5067, 0.1402, 0.8506, -0.5067, -0.581, 0.2454, -0.776, -0.581, 0.2454, -0.776, -0.581, 0.2454, -0.776, -0.0608, 0.9298, -0.3629, -0.0608, 0.9298, -0.3629, -0.0608, 0.9298, -0.3629, 0.9637, 0.0, 0.2671, 0.9637, 0.0, 0.2671, 0.9637, 0.0, 0.2671, 0.5325, 0.0, -0.8464, 0.5325, 0.0, -0.8464, 0.5325, 0.0, -0.8464, -0.8369, 0.5473, 0.0, -0.8369, 0.5473, 0.0, -1.0, 0.0, 0.0, 0.0, 1.0, 0.0, 0.0, 1.0, 0.0, 0.0, 1.0, 0.0, 0.8451, 0.5346, 0.0, 0.8451, 0.5346, 0.0, 1.0, -3.595e-06, 0.0, -0.9759, 0.0, 0.2183, -0.9759, 0.0, 0.2183, -0.9759, 0.0, 0.2183, 0.0, -1.0, 7.327e-11, 0.0, -1.0, 3.792e-09, 0.0, -1.0, 3.7e-09, 0.9495, 0.0, 0.3139, 0.9495, 0.0, 0.3139, 0.9495, 0.0, 0.3139, 0.0, 0.0, -1.0, 0.0, 0.0, -1.0, 0.0, 0.0, -1.0, -7.417e-07, 0.0, -1.0, 0.0, 0.0, -1.0, -3.662e-07, 0.0, -1.0, 0.0, 0.0, 1.0, 0.0, 0.0, 1.0, 0.0, 0.0, 1.0, 0.2722, -0.9622, 0.0, 0.2722, -0.9622, 0.0, 0.2722, -0.9622, 0.0, -0.8082, 0.5872, -0.04502, -0.8082, 0.5872, -0.04502, -0.8082, 0.5872, -0.04502, 0.0, 0.0, -1.0, 0.0, 0.0, -1.0, 0.0, 0.0, -1.0, -0.9283, 0.0, 0.3717, -0.9283, 0.0, 0.3717, -0.9283, 0.0, 0.3717, -0.05556, -0.9418, -0.3316, -0.05556, -0.9418, -0.3316, -0.05556, -0.9418, -0.3316, -0.4355, 0.184, -0.8812, -0.4355, 0.184, -0.8812, -0.4355, 0.184, -0.8812, 0.0009657, -1.0, -0.001576, -3.93e-07, -1.0, 0.009975, 0.0, -0.9999, 0.01261, -0.2061, 0.9739, 0.0948, -0.2061, 0.9739, 0.0948, -0.2061, 0.9739, 0.0948, 0.9283, 0.0, 0.3717, 0.9283, 0.0, 0.3717, 0.9283, 0.0, 0.3717, 0.0, 0.0, -1.0, 0.0, 0.0, -1.0, 0.0, 0.0, -1.0, -0.5457, -0.106, 0.8312, -0.3454, -0.5759, 0.741, -0.3799, -0.5181, 0.7663, 0.0002848, 1.0, 0.0, 0.000236, 1.0, 0.0, 0.000236, 1.0, 0.0, -0.2018, -0.9794, 0.0, -0.2018, -0.9794, 0.0, -0.2018, -0.9794, 0.0, 0.06594, -0.9978, 0.0, 0.06594, -0.9978, 0.0, 0.06594, -0.9978, 0.0, 0.36, 0.05169, -0.9315, 0.36, 0.05169, -0.9315, 0.36, 0.05169, -0.9315, 0.0, 2.901e-07, 1.0, 0.0, 0.0, 1.0, 0.0, 9.867e-08, 1.0, 0.8451, 0.5346, 0.0, 0.4284, 0.9036, 0.0, 0.4284, 0.9036, 0.0, -0.6556, 0.7551, -0.001232, -0.65, 0.7599, 0.0, -0.6947, 0.7192, -0.01001, 0.1974, 0.4628, 0.8642, 0.1974, 0.4628, 0.8642, 0.1974, 0.4628, 0.8642, 0.2636, 0.1532, -0.9524, 0.2636, 0.1532, -0.9524, 0.2636, 0.1532, -0.9524, 0.8641, 0.5033, 0.0, 0.8641, 0.5033, 0.0, 0.8641, 0.5033, 0.0, 0.0, 1.0, 0.0, 0.0, 1.0, 0.0, 0.0, 1.0, 0.0, 0.0, 1.0, 0.0, 0.0, 1.0, 0.0, 0.0, 1.0, 0.0, -7.417e-07, 0.0, -1.0, 0.0, 0.0, -1.0, 0.0, 0.0, -1.0, 0.0, 0.0, 1.0, 0.0, 0.0, 1.0, 0.0, 0.0, 1.0, -0.8369, 0.5473, 0.0, -0.4008, 0.9162, 0.0, -0.4008, 0.9162, 0.0, 0.5202, -0.854, 0.0, 0.5202, -0.854, 0.0, 0.5202, -0.854, 0.0, -0.5681, -0.823, 0.0, -0.5681, -0.823, 0.0, -0.5681, -0.823, 0.0, 0.0, 2.901e-07, 1.0, 0.0, 0.0, 1.0, 0.0, 0.0, 1.0, 0.5009, 0.0, -0.8655, 0.5009, 0.0, -0.8655, 0.5009, 0.0, -0.8655, 0.0, -1.0, 2.439e-09, 0.0, -1.0, 2.273e-09, 0.0, -1.0, 5.079e-09, 0.6385, 0.1666, 0.7514, 0.82, -0.01992, 0.572, 0.6678, 0.1392, 0.7312, 0.7369, 0.5918, 0.3266, 0.7369, 0.5918, 0.3266, 0.7369, 0.5918, 0.3266, 0.0, 1.0, 0.0, 0.0, 1.0, 0.0, 0.0, 1.0, 0.0, -0.8164, 0.4106, 0.4061, -0.8164, 0.4106, 0.4061, -0.8164, 0.4106, 0.4061, -0.1619, -0.02518, -0.9865, -0.2056, 0.0, -0.9786, -0.2124, -0.03208, -0.9767, -0.06171, -0.9981, 3.505e-08, -0.06171, -0.9981, 0.0, -0.06171, -0.9981, 1.141e-08, 0.5999, 0.0, 0.8001, 0.5999, 0.0, 0.8001, 0.5999, 0.0, 0.8001, -0.26, 0.9411, 0.2161, -0.26, 0.9411, 0.2161, -0.26, 0.9411, 0.2161, 0.0, -1.0, 3.636e-08, 0.0, -1.0, 6.573e-08, -3.93e-07, -1.0, 0.009975, -0.5743, 0.2889, 0.766, -0.5743, 0.2889, 0.766, -0.5743, 0.2889, 0.766, 0.0, -1.0, 5.119e-08, -0.0009653, -1.0, -0.001575, -1.066e-07, -1.0, 0.009975, 0.0, -1.0, 5.119e-08, 0.0, -1.0, 3.636e-08, 0.0009657, -1.0, -0.001576, 0.1889, 0.8928, 0.4089, 0.1889, 0.8928, 0.4089, 0.1889, 0.8928, 0.4089, 0.0, 0.9576, 0.2881, 0.0, 0.9576, 0.2881, 0.0, 0.9576, 0.2881, 0.01433, 0.005413, -0.9999, 0.01433, 0.005413, -0.9999, 0.01433, 0.005413, -0.9999, 0.0, 0.0, -1.0, 0.0, 0.0, -1.0, 0.0, 0.0, -1.0, 0.5635, 0.6588, 0.4986, 0.5635, 0.6588, 0.4986, 0.5635, 0.6588, 0.4986, 0.0, 0.9559, 0.2937, 0.0, 0.9559, 0.2937, 0.0, 0.9559, 0.2937, 0.6947, 0.7192, -0.01001, 0.65, 0.7599, -3.026e-07, 0.6556, 0.7551, -0.001233, 0.0, 0.9999, -0.01562, 0.0, 0.9999, -0.01562, 0.0, 0.9999, -0.01562, -0.3379, 0.9367, 0.09222, -0.3379, 0.9367, 0.09222, -0.3379, 0.9367, 0.09222, 0.0, 0.9596, 0.2812, 0.0, 0.9596, 0.2812, 0.0, 0.9596, 0.2812, -0.02328, -0.9997, 0.01256, -0.02328, -0.9997, 0.01256, -0.02328, -0.9997, 0.01256, -0.0009653, -1.0, -0.001575, 0.0009657, -1.0, -0.001576, 0.0, -1.0, 2.022e-07, -0.9713, 0.0, 0.2378, -0.9713, 0.0, 0.2378, -0.9713, 0.0, 0.2378, 0.0, 0.0, -1.0, 0.0, 0.0, -1.0, 0.0, 0.0, -1.0, 0.03229, -0.8949, 0.4452, 0.02715, -0.9042, 0.4262, -0.02716, -0.9042, 0.4262, 0.8839, -0.4645, -0.054, 0.8839, -0.4645, -0.054, 0.8839, -0.4645, -0.054, 0.9759, 0.0, 0.2183, 0.9759, 0.0, 0.2183, 0.9759, 0.0, 0.2183, 0.0, -0.1742, 0.9847, 0.0, -0.1742, 0.9847, 0.0, -0.1742, 0.9847, 0.0, 0.0, 1.0, 0.0, 0.0, 1.0, 0.0, 0.0, 1.0, 0.2982, 0.0, 0.9545, 0.2982, 0.0, 0.9545, 0.2982, 0.0, 0.9545, -0.2982, 0.0, 0.9545, -0.2982, 0.0, 0.9545, -0.2982, 0.0, 0.9545, 0.0, 0.1742, 0.9847, 0.0, 0.1742, 0.9847, 0.0, 0.1742, 0.9847, 0.04137, -0.9991, 0.002333, 0.0347, -0.9994, 0.0007248, 0.07022, -0.9975, 0.001886, -0.07022, -0.9975, 0.001886, -0.0347, -0.9994, 0.0007248, -0.04137, -0.9991, 0.002333, -0.04137, -0.9991, 0.002333, -0.0347, -0.9994, 0.0007248, 0.0347, -0.9994, 0.0007248, 0.03229, -0.8949, 0.4452, 0.0, -0.6405, 0.768, 0.003344, -0.6575, 0.7534, -0.1876, -0.5751, -0.7963, -0.1876, -0.5751, -0.7963, -0.1876, -0.5751, -0.7963, -0.03229, -0.8949, 0.4452, -0.02716, -0.9042, 0.4262, -0.003344, -0.6575, 0.7534, 0.1268, 0.05177, -0.9906, 0.1268, 0.05177, -0.9906, 0.1268, 0.05177, -0.9906, -0.8839, -0.4645, -0.054, -0.8839, -0.4645, -0.054, -0.8839, -0.4645, -0.054, -0.0002839, 1.0, 0.0, -0.0002902, 1.0, 0.0, -0.0002269, 1.0, 0.0, 0.4181, 0.06003, 0.9064, 0.4181, 0.06003, 0.9064, 0.4181, 0.06003, 0.9064, 0.1484, 0.0657, -0.9867, 0.2079, 0.03864, -0.9774, 0.1454, 0.06441, -0.9873, 0.06594, -0.9978, 0.0, 0.06594, -0.9978, 0.0, 0.06594, -0.9978, 0.0, -0.06786, -0.9977, 1.647e-08, -0.06697, -0.9978, 5.332e-08, -0.06843, -0.9977, 0.0, -0.3376, -0.4593, -0.8216, -0.3088, -0.5148, -0.7998, -0.4749, -0.0952, -0.8749, 0.000319, 1.0, 0.0, 0.0002848, 1.0, 0.0, 0.0002902, 1.0, 0.0, -0.6644, 0.0, 0.7473, -0.5303, 0.0, 0.8478, -0.5303, 0.0, 0.8478, 0.06594, -0.9978, -1.419e-09, 0.06594, -0.9978, 0.0, 0.06594, -0.9978, -1.828e-08, 0.1909, 0.04732, -0.9805, 0.3073, -0.007465, -0.9516, 0.2079, 0.03864, -0.9774, -0.0003238, 1.0, 0.0, -0.0003238, 1.0, 0.0, -0.0002902, 1.0, 0.0, 0.5319, 0.2356, 0.8134, 0.6385, 0.1666, 0.7514, 0.5391, 0.239, 0.8076, -0.6564, -0.1382, 0.7417, -0.6644, 0.0, 0.7473, -0.592, -0.07869, 0.8021, -0.2837, 0.7555, -0.5905, -0.2837, 0.7555, -0.5905, -0.2837, 0.7555, -0.5905, -0.06171, -0.9981, 2.835e-08, -0.06171, -0.9981, 1.141e-08, -0.06697, -0.9978, 5.332e-08, -0.1397, 0.0, -0.9902, -0.1397, 0.0, -0.9902, -0.2056, 0.0, -0.9786, -0.001415, 1.0, 0.0, -0.001415, 1.0, 0.0, -0.001415, 1.0, 0.0, 0.001421, 1.0, 2.047e-09, 0.001421, 1.0, 2.094e-09, 0.001421, 1.0, 1.927e-11, 0.9605, 0.2784, -1.496e-07, 0.9605, 0.2784, -4.422e-07, 0.9605, 0.2784, -3.971e-07, -0.5865, 0.6589, 0.4709, -0.5865, 0.6589, 0.4709, -0.5865, 0.6589, 0.4709, -0.9538, 0.3005, 7.476e-07, -0.9538, 0.3005, 8.618e-07, -0.9538, 0.3005, 5.477e-07, 0.1947, 0.7725, -0.6045, 0.1947, 0.7725, -0.6045, 0.1947, 0.7725, -0.6045, -0.9863, -0.1649, 0.0, -0.9863, -0.1649, 0.0, -0.9863, -0.1649, 0.0, 0.9865, -0.1635, 0.0, 0.9865, -0.1635, 0.0, 0.9865, -0.1635, 0.0, 0.1644, -0.09769, -0.9815, 0.1644, -0.09769, -0.9815, 0.1644, -0.09769, -0.9815, -0.1652, 0.0, -0.9863, -0.1652, 0.0, -0.9863, -0.1652, 0.0, -0.9863, 0.1123, -0.8719, -0.4765, 0.1123, -0.8719, -0.4765, 0.1123, -0.8719, -0.4765, 0.07057, 0.9308, -0.3586, 0.07057, 0.9308, -0.3586, 0.07057, 0.9308, -0.3586, -0.4329, 0.2572, -0.864, -0.4329, 0.2572, -0.864, -0.4329, 0.2572, -0.864, -0.1222, 0.8463, -0.5185, -0.1222, 0.8463, -0.5185, -0.1222, 0.8463, -0.5185, 0.9637, 0.0, 0.2671, 0.9637, 0.0, 0.2671, 0.9637, 0.0, 0.2671, 0.5325, 0.0, -0.8464, 0.5325, 0.0, -0.8464, 0.5325, 0.0, -0.8464])] * 3)])

# ---- objects
ob_x = bpy.data.objects.new('立方体', me_x)

# ---- transforms, parenting, visibility, modifiers, constraints
ob_x.location = (0.0, 0.0, 0.0)
ob_x.rotation_euler = (1.571, -0.0, 0.0)

# ---- collection membership
col_collection.objects.link(ob_x)

# ---- scene / render settings (as saved in the file)
scene.frame_start = 1; scene.frame_end = 250; scene.frame_set(1)
scene.render.engine = 'BLENDER_EEVEE_NEXT'
bpy.context.view_layer.update()

# ---- added for rendering (the .blend has no active camera and no usable light): camera, sun
cam_auto = bpy.data.cameras.new('AutoCamera')
cam_auto.lens = 50.0
cam_auto.sensor_width = 36.0
cam_auto.clip_end = 1000.0
ob_auto_camera = bpy.data.objects.new('AutoCamera', cam_auto)
scene.collection.objects.link(ob_auto_camera)
ob_auto_camera.location = (6.54169, -8.50821, 5.43049)
ob_auto_camera.rotation_euler = (1.09748, -7.21219e-08, 0.694738)
scene.camera = ob_auto_camera
light_auto_sun = bpy.data.lights.new('AutoSun', 'SUN')
light_auto_sun.energy = 3.0
light_auto_sun.angle = 0.0523599
ob_auto_sun = bpy.data.objects.new('AutoSun', light_auto_sun)
scene.collection.objects.link(ob_auto_sun)
ob_auto_sun.rotation_euler = (0.872665, 0.174533, 0.523599)
bpy.context.view_layer.update()
